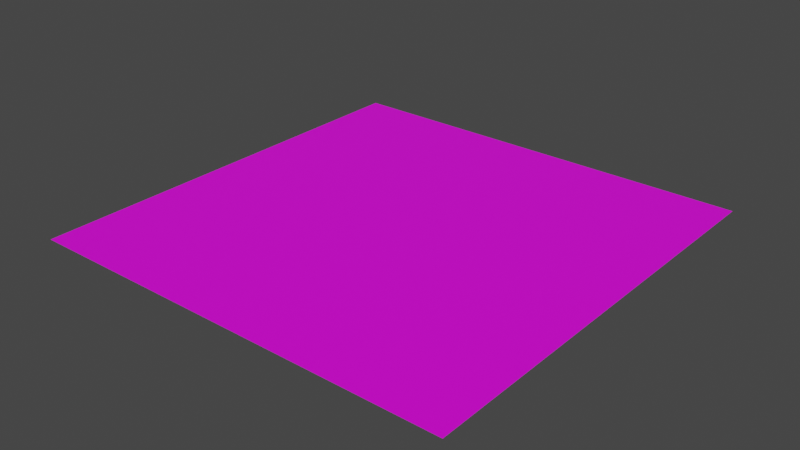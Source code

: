 # Source: grassPlane.blend  (saved by Blender 3.5.10; exported with 4.5.12 LTS)
import bpy
from mathutils import Matrix  # noqa: F401  (used for matrix-valued properties, if any)

bpy.ops.wm.read_factory_settings(use_empty=True)
scene = bpy.context.scene
scene.name = 'Scene'

# ---- collections
col_collection = bpy.data.collections.new('Collection'); scene.collection.children.link(col_collection)

# ---- images (referenced by path relative to the original .blend; pixels are not part of the script)
import os
ASSET_DIR = os.environ.get("B2B_ASSET_DIR", "")  # directory of the original .blend (textures are referenced by path, not embedded)
HERE = os.path.dirname(os.path.abspath(__file__))  # packed textures are extracted next to this script under _unpacked/

def load_image(name, relpath, width, height, colorspace="sRGB"):
    """Load a texture the original file referenced (path relative to the .blend, or extracted next to this script)."""
    p = next((c for c in (os.path.join(HERE, relpath), os.path.join(ASSET_DIR, relpath)) if relpath and os.path.exists(c)), "")
    if p:
        img = bpy.data.images.load(p, check_existing=True)
        img.name = name
    else:  # same state as the original file: an image datablock whose file is absent (Cycles renders it pink)
        img = bpy.data.images.new(name, width, height)
        img.source = "FILE"
        img.filepath = "//" + (relpath or name)
    img.colorspace_settings.name = colorspace
    return img
img_grass_architextures_png = load_image('Grass-Architextures.png', 'Grass-Architextures.png', 1024, 1024, 'sRGB')

# ---- materials (node trees are filled in below, after node groups)
mat_grass = bpy.data.materials.new('grass')
mat_grass.use_transparent_shadow = False

# ---- material node trees
mat_grass.use_nodes = True; mat_grass.node_tree.nodes.clear()
_N = mat_grass.node_tree.nodes; _L = mat_grass.node_tree.links
n0 = _N.new('ShaderNodeBsdfPrincipled'); n0.name = 'Principled BSDF'; n0.location = (10, 300)
n0.distribution = 'GGX'
n0.subsurface_method = 'RANDOM_WALK_SKIN'
n0.inputs[3].default_value = 1.45
n0.inputs[27].default_value = (0.0, 0.0, 0.0, 1.0)
n0.inputs[28].default_value = 1.0
n1 = _N.new('ShaderNodeOutputMaterial'); n1.name = 'Material Output'; n1.location = (300, 300)
n2 = _N.new('ShaderNodeTexImage'); n2.name = 'Image Texture'; n2.location = (-280, 280)
n2.image = img_grass_architextures_png
_L.new(n0.outputs[0], n1.inputs[0])
_L.new(n2.outputs[0], n0.inputs[0])
n1.is_active_output = True

# ---- world
world_world = bpy.data.worlds.new('World'); scene.world = world_world
world_world.use_nodes = True; world_world.node_tree.nodes.clear()
_N = world_world.node_tree.nodes; _L = world_world.node_tree.links
n0 = _N.new('ShaderNodeOutputWorld'); n0.name = 'World Output'; n0.location = (300, 300)
n1 = _N.new('ShaderNodeBackground'); n1.name = 'Background'; n1.location = (10, 300)
n1.inputs[0].default_value = (0.05088, 0.05088, 0.05088, 1.0)
_L.new(n1.outputs[0], n0.inputs[0])
n0.is_active_output = True
world_world.color = (0.05088, 0.05088, 0.05088)
world_world.use_sun_shadow = False
world_world.sun_shadow_jitter_overblur = 0.0

# ---- meshes
me_plane = bpy.data.meshes.new('Plane')
me_plane.from_pydata([(-1.0, -1.0, 0.0), (1.0, -1.0, 0.0), (-1.0, 1.0, 0.0), (1.0, 1.0, 0.0)], [], [(0, 1, 3, 2)])
_uv = me_plane.uv_layers.new(name='UVMap')
_uv.uv.foreach_set('vector', [0.0, 0.0, 1.0, 0.0, 1.0, 1.0, 0.0, 1.0])
me_plane.materials.append(mat_grass)
me_plane.update()

# ---- objects
ob_plane = bpy.data.objects.new('Plane', me_plane)

# ---- transforms, parenting, visibility, modifiers, constraints
ob_plane.location = (0.0, 0.0, 0.0)
ob_plane.scale = (10.0, 10.0, 1.0)

# ---- collection membership
col_collection.objects.link(ob_plane)

# ---- scene / render settings (as saved in the file)
scene.frame_start = 1; scene.frame_end = 250; scene.frame_set(1)
scene.render.engine = 'BLENDER_EEVEE_NEXT'
scene.cycles.sampling_pattern = 'TABULATED_SOBOL'
scene.view_settings.view_transform = 'Filmic'
bpy.context.view_layer.update()

# ---- added for rendering (the .blend has no active camera and no usable light): camera, sun
cam_auto = bpy.data.cameras.new('AutoCamera')
cam_auto.lens = 50.0
cam_auto.sensor_width = 36.0
cam_auto.clip_end = 1000.0
ob_auto_camera = bpy.data.objects.new('AutoCamera', cam_auto)
scene.collection.objects.link(ob_auto_camera)
ob_auto_camera.location = (26.1693, -31.4032, 20.9354)
ob_auto_camera.rotation_euler = (1.09748, -7.21219e-08, 0.694738)
scene.camera = ob_auto_camera
light_auto_sun = bpy.data.lights.new('AutoSun', 'SUN')
light_auto_sun.energy = 3.0
light_auto_sun.angle = 0.0523599
ob_auto_sun = bpy.data.objects.new('AutoSun', light_auto_sun)
scene.collection.objects.link(ob_auto_sun)
ob_auto_sun.rotation_euler = (0.872665, 0.174533, 0.523599)
bpy.context.view_layer.update()

